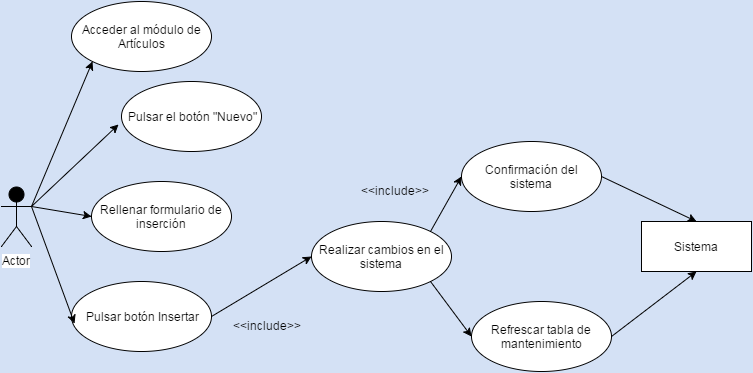

The diagram above was exported from draw.io. Its source (the exported page's mxGraphModel, read from the mxfile embedded in the PNG):
<mxGraphModel dx="1434" dy="736" grid="1" gridSize="10" guides="1" tooltips="1" connect="1" arrows="1" fold="1" page="1" pageScale="1" pageWidth="826" pageHeight="1169" background="#D4E1F5" math="0" shadow="0">
  <root>
    <mxCell id="0" />
    <mxCell id="1" parent="0" />
    <mxCell id="304d176e46e82511-1" value="Actor" style="shape=umlActor;verticalLabelPosition=bottom;labelBackgroundColor=#ffffff;verticalAlign=top;html=1;fillColor=#000000;gradientColor=none;" vertex="1" parent="1">
      <mxGeometry x="10" y="325" width="30" height="60" as="geometry" />
    </mxCell>
    <mxCell id="304d176e46e82511-2" value="Sistema" style="html=1;fillColor=#ffffff;strokeColor=#000000;" vertex="1" parent="1">
      <mxGeometry x="650" y="360" width="110" height="50" as="geometry" />
    </mxCell>
    <mxCell id="304d176e46e82511-3" value="Rellenar formulario de inserción" style="ellipse;whiteSpace=wrap;html=1;fillColor=#ffffff;strokeColor=#000000;" vertex="1" parent="1">
      <mxGeometry x="100" y="320" width="140" height="70" as="geometry" />
    </mxCell>
    <mxCell id="304d176e46e82511-4" value="Pulsar botón Insertar" style="ellipse;whiteSpace=wrap;html=1;fillColor=#ffffff;strokeColor=#000000;" vertex="1" parent="1">
      <mxGeometry x="80" y="420" width="140" height="70" as="geometry" />
    </mxCell>
    <mxCell id="304d176e46e82511-5" value="Pulsar el botón &quot;Nuevo&quot;" style="ellipse;whiteSpace=wrap;html=1;fillColor=#ffffff;strokeColor=#000000;" vertex="1" parent="1">
      <mxGeometry x="130" y="220" width="140" height="70" as="geometry" />
    </mxCell>
    <mxCell id="304d176e46e82511-6" value="Realizar cambios en el sistema" style="ellipse;whiteSpace=wrap;html=1;fillColor=#ffffff;strokeColor=#000000;" vertex="1" parent="1">
      <mxGeometry x="320" y="360" width="140" height="70" as="geometry" />
    </mxCell>
    <mxCell id="304d176e46e82511-7" value="Confirmación del sistema" style="ellipse;whiteSpace=wrap;html=1;fillColor=#ffffff;strokeColor=#000000;" vertex="1" parent="1">
      <mxGeometry x="470" y="280" width="140" height="70" as="geometry" />
    </mxCell>
    <mxCell id="304d176e46e82511-8" value="Acceder al módulo de Artículos" style="ellipse;whiteSpace=wrap;html=1;fillColor=#ffffff;strokeColor=#000000;" vertex="1" parent="1">
      <mxGeometry x="80" y="140" width="140" height="70" as="geometry" />
    </mxCell>
    <mxCell id="304d176e46e82511-10" value="Refrescar tabla de mantenimiento" style="ellipse;whiteSpace=wrap;html=1;fillColor=#ffffff;strokeColor=#000000;" vertex="1" parent="1">
      <mxGeometry x="480" y="440" width="140" height="70" as="geometry" />
    </mxCell>
    <mxCell id="304d176e46e82511-12" value="" style="endArrow=classic;html=1;exitX=1;exitY=0.3333333333333333;exitPerimeter=0;entryX=0;entryY=1;" edge="1" parent="1" source="304d176e46e82511-1" target="304d176e46e82511-8">
      <mxGeometry width="50" height="50" relative="1" as="geometry">
        <mxPoint x="10" y="60" as="sourcePoint" />
        <mxPoint x="60" y="10" as="targetPoint" />
      </mxGeometry>
    </mxCell>
    <mxCell id="304d176e46e82511-13" value="" style="endArrow=classic;html=1;exitX=1;exitY=0.3333333333333333;exitPerimeter=0;entryX=-0.021;entryY=0.614;entryPerimeter=0;" edge="1" parent="1" source="304d176e46e82511-1" target="304d176e46e82511-5">
      <mxGeometry width="50" height="50" relative="1" as="geometry">
        <mxPoint x="10" y="60" as="sourcePoint" />
        <mxPoint x="60" y="10" as="targetPoint" />
      </mxGeometry>
    </mxCell>
    <mxCell id="304d176e46e82511-14" value="" style="endArrow=classic;html=1;exitX=1;exitY=0.3333333333333333;exitPerimeter=0;entryX=0;entryY=0.5;" edge="1" parent="1" source="304d176e46e82511-1" target="304d176e46e82511-3">
      <mxGeometry width="50" height="50" relative="1" as="geometry">
        <mxPoint x="10" y="60" as="sourcePoint" />
        <mxPoint x="60" y="10" as="targetPoint" />
      </mxGeometry>
    </mxCell>
    <mxCell id="304d176e46e82511-15" value="" style="endArrow=classic;html=1;exitX=1;exitY=0.3333333333333333;exitPerimeter=0;entryX=0.021;entryY=0.6;entryPerimeter=0;" edge="1" parent="1" source="304d176e46e82511-1" target="304d176e46e82511-4">
      <mxGeometry width="50" height="50" relative="1" as="geometry">
        <mxPoint x="10" y="60" as="sourcePoint" />
        <mxPoint x="60" y="10" as="targetPoint" />
      </mxGeometry>
    </mxCell>
    <mxCell id="304d176e46e82511-17" value="" style="endArrow=classic;html=1;exitX=1;exitY=0;entryX=0;entryY=0.5;" edge="1" parent="1" source="304d176e46e82511-6" target="304d176e46e82511-7">
      <mxGeometry width="50" height="50" relative="1" as="geometry">
        <mxPoint x="10" y="60" as="sourcePoint" />
        <mxPoint x="60" y="10" as="targetPoint" />
      </mxGeometry>
    </mxCell>
    <mxCell id="304d176e46e82511-18" value="" style="endArrow=classic;html=1;exitX=1;exitY=1;entryX=0;entryY=0.5;" edge="1" parent="1" source="304d176e46e82511-6" target="304d176e46e82511-10">
      <mxGeometry width="50" height="50" relative="1" as="geometry">
        <mxPoint x="10" y="60" as="sourcePoint" />
        <mxPoint x="60" y="10" as="targetPoint" />
      </mxGeometry>
    </mxCell>
    <mxCell id="304d176e46e82511-19" value="" style="endArrow=classic;html=1;exitX=1;exitY=0.5;entryX=0.5;entryY=0;" edge="1" parent="1" source="304d176e46e82511-7" target="304d176e46e82511-2">
      <mxGeometry width="50" height="50" relative="1" as="geometry">
        <mxPoint x="10" y="60" as="sourcePoint" />
        <mxPoint x="60" y="10" as="targetPoint" />
      </mxGeometry>
    </mxCell>
    <mxCell id="304d176e46e82511-21" value="" style="endArrow=classic;html=1;exitX=1;exitY=0.5;entryX=0.5;entryY=1;" edge="1" parent="1" source="304d176e46e82511-10" target="304d176e46e82511-2">
      <mxGeometry width="50" height="50" relative="1" as="geometry">
        <mxPoint x="10" y="60" as="sourcePoint" />
        <mxPoint x="60" y="10" as="targetPoint" />
      </mxGeometry>
    </mxCell>
    <mxCell id="304d176e46e82511-22" value="" style="endArrow=classic;html=1;exitX=1;exitY=0.5;entryX=0;entryY=0.5;" edge="1" parent="1" source="304d176e46e82511-4" target="304d176e46e82511-6">
      <mxGeometry width="50" height="50" relative="1" as="geometry">
        <mxPoint x="10" y="60" as="sourcePoint" />
        <mxPoint x="60" y="10" as="targetPoint" />
      </mxGeometry>
    </mxCell>
    <mxCell id="304d176e46e82511-23" value="&amp;lt;&amp;lt;include&amp;gt;&amp;gt;" style="text;html=1;resizable=0;points=[];autosize=1;align=left;verticalAlign=top;spacingTop=-4;" vertex="1" parent="1">
      <mxGeometry x="240" y="455" width="80" height="20" as="geometry" />
    </mxCell>
    <mxCell id="304d176e46e82511-24" value="&amp;lt;&amp;lt;include&amp;gt;&amp;gt;" style="text;html=1;resizable=0;points=[];autosize=1;align=left;verticalAlign=top;spacingTop=-4;" vertex="1" parent="1">
      <mxGeometry x="368" y="320" width="80" height="20" as="geometry" />
    </mxCell>
  </root>
</mxGraphModel>